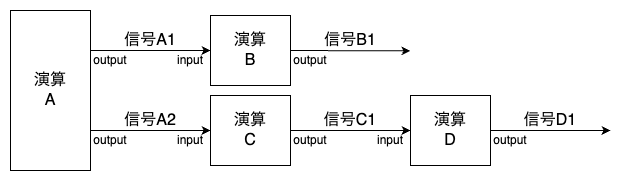

The diagram above was exported from draw.io. Its source (the exported page's mxGraphModel, read from the mxfile embedded in the PNG):
<mxGraphModel dx="293" dy="827" grid="1" gridSize="10" guides="1" tooltips="1" connect="1" arrows="1" fold="1" page="1" pageScale="1" pageWidth="850" pageHeight="1100" math="0" shadow="0">
  <root>
    <mxCell id="0" />
    <mxCell id="1" parent="0" />
    <mxCell id="28" value="" style="whiteSpace=wrap;html=1;fontSize=16;strokeColor=none;" parent="1" vertex="1">
      <mxGeometry x="110" y="70" width="620" height="180" as="geometry" />
    </mxCell>
    <mxCell id="6" style="edgeStyle=none;html=1;exitX=1;exitY=0.25;exitDx=0;exitDy=0;entryX=0;entryY=0.5;entryDx=0;entryDy=0;" parent="1" source="3" target="4" edge="1">
      <mxGeometry relative="1" as="geometry" />
    </mxCell>
    <mxCell id="7" style="edgeStyle=none;html=1;exitX=1;exitY=0.75;exitDx=0;exitDy=0;" parent="1" source="3" target="5" edge="1">
      <mxGeometry relative="1" as="geometry" />
    </mxCell>
    <mxCell id="3" value="演算&lt;div&gt;A&lt;/div&gt;" style="whiteSpace=wrap;html=1;fontSize=16;" parent="1" vertex="1">
      <mxGeometry x="120" y="80" width="80" height="160" as="geometry" />
    </mxCell>
    <mxCell id="19" style="edgeStyle=none;html=1;exitX=1;exitY=0.5;exitDx=0;exitDy=0;" parent="1" source="4" edge="1">
      <mxGeometry relative="1" as="geometry">
        <mxPoint x="520" y="120.39999999999998" as="targetPoint" />
      </mxGeometry>
    </mxCell>
    <mxCell id="4" value="演算&lt;div&gt;B&lt;/div&gt;" style="whiteSpace=wrap;html=1;fontSize=16;" parent="1" vertex="1">
      <mxGeometry x="320" y="85" width="80" height="70" as="geometry" />
    </mxCell>
    <mxCell id="15" style="edgeStyle=none;html=1;exitX=1;exitY=0.5;exitDx=0;exitDy=0;entryX=0;entryY=0.5;entryDx=0;entryDy=0;" parent="1" source="5" target="14" edge="1">
      <mxGeometry relative="1" as="geometry" />
    </mxCell>
    <mxCell id="5" value="演算&lt;div&gt;C&lt;/div&gt;" style="whiteSpace=wrap;html=1;fontSize=16;" parent="1" vertex="1">
      <mxGeometry x="320" y="165" width="80" height="70" as="geometry" />
    </mxCell>
    <mxCell id="8" value="信号A1" style="whiteSpace=wrap;html=1;fillColor=none;strokeColor=none;fontSize=16;" parent="1" vertex="1">
      <mxGeometry x="220" y="100" width="80" height="20" as="geometry" />
    </mxCell>
    <mxCell id="9" value="input" style="whiteSpace=wrap;html=1;fillColor=none;strokeColor=none;" parent="1" vertex="1">
      <mxGeometry x="280" y="120" width="40" height="20" as="geometry" />
    </mxCell>
    <mxCell id="10" value="output" style="whiteSpace=wrap;html=1;fillColor=none;strokeColor=none;" parent="1" vertex="1">
      <mxGeometry x="200" y="120" width="40" height="20" as="geometry" />
    </mxCell>
    <mxCell id="11" value="信号A2" style="whiteSpace=wrap;html=1;fillColor=none;strokeColor=none;fontSize=16;" parent="1" vertex="1">
      <mxGeometry x="220" y="180" width="80" height="20" as="geometry" />
    </mxCell>
    <mxCell id="12" value="input" style="whiteSpace=wrap;html=1;fillColor=none;strokeColor=none;" parent="1" vertex="1">
      <mxGeometry x="280" y="200" width="40" height="20" as="geometry" />
    </mxCell>
    <mxCell id="13" value="output" style="whiteSpace=wrap;html=1;fillColor=none;strokeColor=none;" parent="1" vertex="1">
      <mxGeometry x="200" y="200" width="40" height="20" as="geometry" />
    </mxCell>
    <mxCell id="22" style="edgeStyle=none;html=1;exitX=1;exitY=0.5;exitDx=0;exitDy=0;entryX=1;entryY=0;entryDx=0;entryDy=0;" parent="1" source="14" edge="1">
      <mxGeometry relative="1" as="geometry">
        <mxPoint x="720" y="200" as="targetPoint" />
      </mxGeometry>
    </mxCell>
    <mxCell id="14" value="演算&lt;div&gt;D&lt;/div&gt;" style="whiteSpace=wrap;html=1;fontSize=16;" parent="1" vertex="1">
      <mxGeometry x="520" y="165" width="80" height="70" as="geometry" />
    </mxCell>
    <mxCell id="16" value="output" style="whiteSpace=wrap;html=1;fillColor=none;strokeColor=none;" parent="1" vertex="1">
      <mxGeometry x="400" y="200" width="40" height="20" as="geometry" />
    </mxCell>
    <mxCell id="17" value="input" style="whiteSpace=wrap;html=1;fillColor=none;strokeColor=none;" parent="1" vertex="1">
      <mxGeometry x="480" y="200" width="40" height="20" as="geometry" />
    </mxCell>
    <mxCell id="18" value="信号C1" style="whiteSpace=wrap;html=1;fillColor=none;strokeColor=none;fontSize=16;" parent="1" vertex="1">
      <mxGeometry x="420" y="180" width="80" height="20" as="geometry" />
    </mxCell>
    <mxCell id="20" value="output" style="whiteSpace=wrap;html=1;fillColor=none;strokeColor=none;" parent="1" vertex="1">
      <mxGeometry x="400" y="120" width="40" height="20" as="geometry" />
    </mxCell>
    <mxCell id="21" value="信号B1" style="whiteSpace=wrap;html=1;fillColor=none;strokeColor=none;fontSize=16;" parent="1" vertex="1">
      <mxGeometry x="420" y="100" width="80" height="20" as="geometry" />
    </mxCell>
    <mxCell id="24" value="output" style="whiteSpace=wrap;html=1;fillColor=none;strokeColor=none;" parent="1" vertex="1">
      <mxGeometry x="600" y="200" width="40" height="20" as="geometry" />
    </mxCell>
    <mxCell id="25" value="信号D1" style="whiteSpace=wrap;html=1;fillColor=none;strokeColor=none;fontSize=16;" parent="1" vertex="1">
      <mxGeometry x="620" y="180" width="80" height="20" as="geometry" />
    </mxCell>
  </root>
</mxGraphModel>